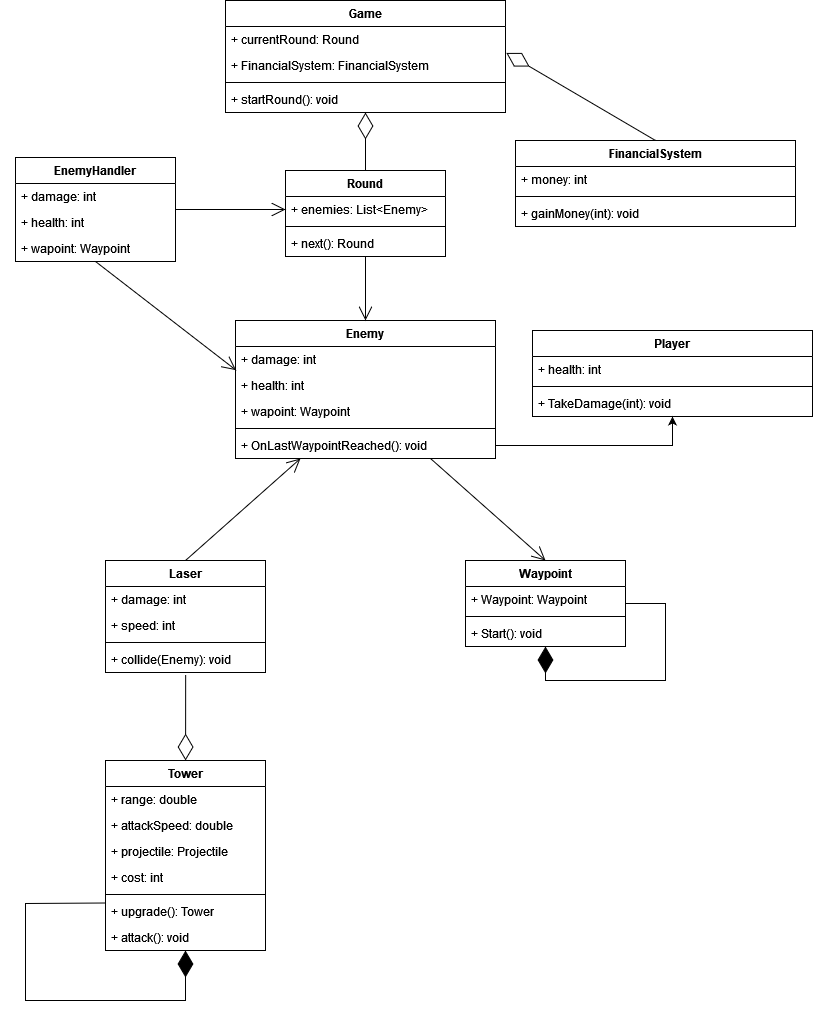

The diagram above was exported from draw.io. Its source (the exported page's mxGraphModel, read from the mxfile embedded in the PNG):
<mxGraphModel dx="1375" dy="741" grid="1" gridSize="10" guides="1" tooltips="1" connect="1" arrows="1" fold="1" page="1" pageScale="1" pageWidth="827" pageHeight="1169" math="0" shadow="0">
  <root>
    <mxCell id="0" />
    <mxCell id="1" parent="0" />
    <mxCell id="vxK0PqdEh-4hi0jb1c47-1" value="Tower" style="swimlane;fontStyle=1;align=center;verticalAlign=top;childLayout=stackLayout;horizontal=1;startSize=26;horizontalStack=0;resizeParent=1;resizeParentMax=0;resizeLast=0;collapsible=1;marginBottom=0;" parent="1" vertex="1">
      <mxGeometry x="120" y="800" width="160" height="190" as="geometry" />
    </mxCell>
    <mxCell id="vxK0PqdEh-4hi0jb1c47-2" value="+ range: double" style="text;strokeColor=none;fillColor=none;align=left;verticalAlign=top;spacingLeft=4;spacingRight=4;overflow=hidden;rotatable=0;points=[[0,0.5],[1,0.5]];portConstraint=eastwest;" parent="vxK0PqdEh-4hi0jb1c47-1" vertex="1">
      <mxGeometry y="26" width="160" height="26" as="geometry" />
    </mxCell>
    <mxCell id="vxK0PqdEh-4hi0jb1c47-19" value="+ attackSpeed: double" style="text;strokeColor=none;fillColor=none;align=left;verticalAlign=top;spacingLeft=4;spacingRight=4;overflow=hidden;rotatable=0;points=[[0,0.5],[1,0.5]];portConstraint=eastwest;" parent="vxK0PqdEh-4hi0jb1c47-1" vertex="1">
      <mxGeometry y="52" width="160" height="26" as="geometry" />
    </mxCell>
    <mxCell id="vxK0PqdEh-4hi0jb1c47-9" value="+ projectile: Projectile" style="text;strokeColor=none;fillColor=none;align=left;verticalAlign=top;spacingLeft=4;spacingRight=4;overflow=hidden;rotatable=0;points=[[0,0.5],[1,0.5]];portConstraint=eastwest;" parent="vxK0PqdEh-4hi0jb1c47-1" vertex="1">
      <mxGeometry y="78" width="160" height="26" as="geometry" />
    </mxCell>
    <mxCell id="vxK0PqdEh-4hi0jb1c47-18" value="+ cost: int" style="text;strokeColor=none;fillColor=none;align=left;verticalAlign=top;spacingLeft=4;spacingRight=4;overflow=hidden;rotatable=0;points=[[0,0.5],[1,0.5]];portConstraint=eastwest;" parent="vxK0PqdEh-4hi0jb1c47-1" vertex="1">
      <mxGeometry y="104" width="160" height="26" as="geometry" />
    </mxCell>
    <mxCell id="vxK0PqdEh-4hi0jb1c47-3" value="" style="line;strokeWidth=1;fillColor=none;align=left;verticalAlign=middle;spacingTop=-1;spacingLeft=3;spacingRight=3;rotatable=0;labelPosition=right;points=[];portConstraint=eastwest;strokeColor=inherit;" parent="vxK0PqdEh-4hi0jb1c47-1" vertex="1">
      <mxGeometry y="130" width="160" height="8" as="geometry" />
    </mxCell>
    <mxCell id="vxK0PqdEh-4hi0jb1c47-55" value="+ upgrade(): Tower" style="text;strokeColor=none;fillColor=none;align=left;verticalAlign=top;spacingLeft=4;spacingRight=4;overflow=hidden;rotatable=0;points=[[0,0.5],[1,0.5]];portConstraint=eastwest;" parent="vxK0PqdEh-4hi0jb1c47-1" vertex="1">
      <mxGeometry y="138" width="160" height="26" as="geometry" />
    </mxCell>
    <mxCell id="vxK0PqdEh-4hi0jb1c47-4" value="+ attack(): void" style="text;strokeColor=none;fillColor=none;align=left;verticalAlign=top;spacingLeft=4;spacingRight=4;overflow=hidden;rotatable=0;points=[[0,0.5],[1,0.5]];portConstraint=eastwest;" parent="vxK0PqdEh-4hi0jb1c47-1" vertex="1">
      <mxGeometry y="164" width="160" height="26" as="geometry" />
    </mxCell>
    <mxCell id="vxK0PqdEh-4hi0jb1c47-79" value="" style="endArrow=diamondThin;endFill=1;endSize=24;html=1;rounded=0;strokeWidth=1;exitX=0;exitY=0.75;exitDx=0;exitDy=0;" parent="vxK0PqdEh-4hi0jb1c47-1" source="vxK0PqdEh-4hi0jb1c47-1" target="vxK0PqdEh-4hi0jb1c47-4" edge="1">
      <mxGeometry width="160" relative="1" as="geometry">
        <mxPoint y="220" as="sourcePoint" />
        <mxPoint x="81.83098591549287" y="246" as="targetPoint" />
        <Array as="points">
          <mxPoint x="-80" y="143" />
          <mxPoint x="-80" y="240" />
          <mxPoint x="80" y="240" />
        </Array>
      </mxGeometry>
    </mxCell>
    <mxCell id="vxK0PqdEh-4hi0jb1c47-10" value="Laser" style="swimlane;fontStyle=1;align=center;verticalAlign=top;childLayout=stackLayout;horizontal=1;startSize=26;horizontalStack=0;resizeParent=1;resizeParentMax=0;resizeLast=0;collapsible=1;marginBottom=0;" parent="1" vertex="1">
      <mxGeometry x="120" y="600" width="160" height="112" as="geometry" />
    </mxCell>
    <mxCell id="vxK0PqdEh-4hi0jb1c47-11" value="+ damage: int" style="text;strokeColor=none;fillColor=none;align=left;verticalAlign=top;spacingLeft=4;spacingRight=4;overflow=hidden;rotatable=0;points=[[0,0.5],[1,0.5]];portConstraint=eastwest;" parent="vxK0PqdEh-4hi0jb1c47-10" vertex="1">
      <mxGeometry y="26" width="160" height="26" as="geometry" />
    </mxCell>
    <mxCell id="vxK0PqdEh-4hi0jb1c47-20" value="+ speed: int" style="text;strokeColor=none;fillColor=none;align=left;verticalAlign=top;spacingLeft=4;spacingRight=4;overflow=hidden;rotatable=0;points=[[0,0.5],[1,0.5]];portConstraint=eastwest;" parent="vxK0PqdEh-4hi0jb1c47-10" vertex="1">
      <mxGeometry y="52" width="160" height="26" as="geometry" />
    </mxCell>
    <mxCell id="vxK0PqdEh-4hi0jb1c47-12" value="" style="line;strokeWidth=1;fillColor=none;align=left;verticalAlign=middle;spacingTop=-1;spacingLeft=3;spacingRight=3;rotatable=0;labelPosition=right;points=[];portConstraint=eastwest;strokeColor=inherit;" parent="vxK0PqdEh-4hi0jb1c47-10" vertex="1">
      <mxGeometry y="78" width="160" height="8" as="geometry" />
    </mxCell>
    <mxCell id="vxK0PqdEh-4hi0jb1c47-13" value="+ collide(Enemy): void" style="text;strokeColor=none;fillColor=none;align=left;verticalAlign=top;spacingLeft=4;spacingRight=4;overflow=hidden;rotatable=0;points=[[0,0.5],[1,0.5]];portConstraint=eastwest;" parent="vxK0PqdEh-4hi0jb1c47-10" vertex="1">
      <mxGeometry y="86" width="160" height="26" as="geometry" />
    </mxCell>
    <mxCell id="vxK0PqdEh-4hi0jb1c47-22" value="Enemy" style="swimlane;fontStyle=1;align=center;verticalAlign=top;childLayout=stackLayout;horizontal=1;startSize=26;horizontalStack=0;resizeParent=1;resizeParentMax=0;resizeLast=0;collapsible=1;marginBottom=0;" parent="1" vertex="1">
      <mxGeometry x="250" y="360" width="260" height="138" as="geometry" />
    </mxCell>
    <mxCell id="vxK0PqdEh-4hi0jb1c47-23" value="+ damage: int" style="text;strokeColor=none;fillColor=none;align=left;verticalAlign=top;spacingLeft=4;spacingRight=4;overflow=hidden;rotatable=0;points=[[0,0.5],[1,0.5]];portConstraint=eastwest;" parent="vxK0PqdEh-4hi0jb1c47-22" vertex="1">
      <mxGeometry y="26" width="260" height="26" as="geometry" />
    </mxCell>
    <mxCell id="vxK0PqdEh-4hi0jb1c47-26" value="+ health: int" style="text;strokeColor=none;fillColor=none;align=left;verticalAlign=top;spacingLeft=4;spacingRight=4;overflow=hidden;rotatable=0;points=[[0,0.5],[1,0.5]];portConstraint=eastwest;" parent="vxK0PqdEh-4hi0jb1c47-22" vertex="1">
      <mxGeometry y="52" width="260" height="26" as="geometry" />
    </mxCell>
    <mxCell id="vxK0PqdEh-4hi0jb1c47-27" value="+ wapoint: Waypoint" style="text;strokeColor=none;fillColor=none;align=left;verticalAlign=top;spacingLeft=4;spacingRight=4;overflow=hidden;rotatable=0;points=[[0,0.5],[1,0.5]];portConstraint=eastwest;" parent="vxK0PqdEh-4hi0jb1c47-22" vertex="1">
      <mxGeometry y="78" width="260" height="26" as="geometry" />
    </mxCell>
    <mxCell id="WsrZ5RKKrtmH_n2yKW1X-24" value="" style="line;strokeWidth=1;fillColor=none;align=left;verticalAlign=middle;spacingTop=-1;spacingLeft=3;spacingRight=3;rotatable=0;labelPosition=right;points=[];portConstraint=eastwest;strokeColor=inherit;" vertex="1" parent="vxK0PqdEh-4hi0jb1c47-22">
      <mxGeometry y="104" width="260" height="8" as="geometry" />
    </mxCell>
    <mxCell id="WsrZ5RKKrtmH_n2yKW1X-13" value="+ OnLastWaypointReached(): void" style="text;strokeColor=none;fillColor=none;align=left;verticalAlign=top;spacingLeft=4;spacingRight=4;overflow=hidden;rotatable=0;points=[[0,0.5],[1,0.5]];portConstraint=eastwest;" vertex="1" parent="vxK0PqdEh-4hi0jb1c47-22">
      <mxGeometry y="112" width="260" height="26" as="geometry" />
    </mxCell>
    <mxCell id="vxK0PqdEh-4hi0jb1c47-32" value="Waypoint" style="swimlane;fontStyle=1;align=center;verticalAlign=top;childLayout=stackLayout;horizontal=1;startSize=26;horizontalStack=0;resizeParent=1;resizeParentMax=0;resizeLast=0;collapsible=1;marginBottom=0;" parent="1" vertex="1">
      <mxGeometry x="480" y="600" width="160" height="86" as="geometry" />
    </mxCell>
    <mxCell id="vxK0PqdEh-4hi0jb1c47-35" value="+ Waypoint: Waypoint" style="text;strokeColor=none;fillColor=none;align=left;verticalAlign=top;spacingLeft=4;spacingRight=4;overflow=hidden;rotatable=0;points=[[0,0.5],[1,0.5]];portConstraint=eastwest;" parent="vxK0PqdEh-4hi0jb1c47-32" vertex="1">
      <mxGeometry y="26" width="160" height="26" as="geometry" />
    </mxCell>
    <mxCell id="vxK0PqdEh-4hi0jb1c47-78" value="" style="endArrow=diamondThin;endFill=1;endSize=24;html=1;rounded=0;strokeWidth=1;exitX=1;exitY=0.5;exitDx=0;exitDy=0;" parent="vxK0PqdEh-4hi0jb1c47-32" source="vxK0PqdEh-4hi0jb1c47-32" target="WsrZ5RKKrtmH_n2yKW1X-18" edge="1">
      <mxGeometry width="160" relative="1" as="geometry">
        <mxPoint x="-180" y="50" as="sourcePoint" />
        <mxPoint x="-10" y="30" as="targetPoint" />
        <Array as="points">
          <mxPoint x="200" y="43" />
          <mxPoint x="200" y="120" />
          <mxPoint x="140" y="120" />
          <mxPoint x="80" y="120" />
        </Array>
      </mxGeometry>
    </mxCell>
    <mxCell id="WsrZ5RKKrtmH_n2yKW1X-19" value="" style="line;strokeWidth=1;fillColor=none;align=left;verticalAlign=middle;spacingTop=-1;spacingLeft=3;spacingRight=3;rotatable=0;labelPosition=right;points=[];portConstraint=eastwest;strokeColor=inherit;" vertex="1" parent="vxK0PqdEh-4hi0jb1c47-32">
      <mxGeometry y="52" width="160" height="8" as="geometry" />
    </mxCell>
    <mxCell id="WsrZ5RKKrtmH_n2yKW1X-18" value="+ Start(): void" style="text;strokeColor=none;fillColor=none;align=left;verticalAlign=top;spacingLeft=4;spacingRight=4;overflow=hidden;rotatable=0;points=[[0,0.5],[1,0.5]];portConstraint=eastwest;" vertex="1" parent="vxK0PqdEh-4hi0jb1c47-32">
      <mxGeometry y="60" width="160" height="26" as="geometry" />
    </mxCell>
    <mxCell id="vxK0PqdEh-4hi0jb1c47-37" value="Game" style="swimlane;fontStyle=1;align=center;verticalAlign=top;childLayout=stackLayout;horizontal=1;startSize=26;horizontalStack=0;resizeParent=1;resizeParentMax=0;resizeLast=0;collapsible=1;marginBottom=0;" parent="1" vertex="1">
      <mxGeometry x="240" y="40" width="280" height="112" as="geometry" />
    </mxCell>
    <mxCell id="vxK0PqdEh-4hi0jb1c47-53" value="+ currentRound: Round" style="text;strokeColor=none;fillColor=none;align=left;verticalAlign=top;spacingLeft=4;spacingRight=4;overflow=hidden;rotatable=0;points=[[0,0.5],[1,0.5]];portConstraint=eastwest;" parent="vxK0PqdEh-4hi0jb1c47-37" vertex="1">
      <mxGeometry y="26" width="280" height="26" as="geometry" />
    </mxCell>
    <mxCell id="vxK0PqdEh-4hi0jb1c47-56" value="+ FinancialSystem: FinancialSystem" style="text;strokeColor=none;fillColor=none;align=left;verticalAlign=top;spacingLeft=4;spacingRight=4;overflow=hidden;rotatable=0;points=[[0,0.5],[1,0.5]];portConstraint=eastwest;" parent="vxK0PqdEh-4hi0jb1c47-37" vertex="1">
      <mxGeometry y="52" width="280" height="26" as="geometry" />
    </mxCell>
    <mxCell id="vxK0PqdEh-4hi0jb1c47-39" value="" style="line;strokeWidth=1;fillColor=none;align=left;verticalAlign=middle;spacingTop=-1;spacingLeft=3;spacingRight=3;rotatable=0;labelPosition=right;points=[];portConstraint=eastwest;strokeColor=inherit;" parent="vxK0PqdEh-4hi0jb1c47-37" vertex="1">
      <mxGeometry y="78" width="280" height="8" as="geometry" />
    </mxCell>
    <mxCell id="vxK0PqdEh-4hi0jb1c47-40" value="+ startRound(): void" style="text;strokeColor=none;fillColor=none;align=left;verticalAlign=top;spacingLeft=4;spacingRight=4;overflow=hidden;rotatable=0;points=[[0,0.5],[1,0.5]];portConstraint=eastwest;" parent="vxK0PqdEh-4hi0jb1c47-37" vertex="1">
      <mxGeometry y="86" width="280" height="26" as="geometry" />
    </mxCell>
    <mxCell id="vxK0PqdEh-4hi0jb1c47-47" value="Round" style="swimlane;fontStyle=1;align=center;verticalAlign=top;childLayout=stackLayout;horizontal=1;startSize=26;horizontalStack=0;resizeParent=1;resizeParentMax=0;resizeLast=0;collapsible=1;marginBottom=0;" parent="1" vertex="1">
      <mxGeometry x="300" y="210" width="160" height="86" as="geometry" />
    </mxCell>
    <mxCell id="vxK0PqdEh-4hi0jb1c47-52" value="+ enemies: List&lt;Enemy&gt;" style="text;strokeColor=none;fillColor=none;align=left;verticalAlign=top;spacingLeft=4;spacingRight=4;overflow=hidden;rotatable=0;points=[[0,0.5],[1,0.5]];portConstraint=eastwest;" parent="vxK0PqdEh-4hi0jb1c47-47" vertex="1">
      <mxGeometry y="26" width="160" height="26" as="geometry" />
    </mxCell>
    <mxCell id="vxK0PqdEh-4hi0jb1c47-49" value="" style="line;strokeWidth=1;fillColor=none;align=left;verticalAlign=middle;spacingTop=-1;spacingLeft=3;spacingRight=3;rotatable=0;labelPosition=right;points=[];portConstraint=eastwest;strokeColor=inherit;" parent="vxK0PqdEh-4hi0jb1c47-47" vertex="1">
      <mxGeometry y="52" width="160" height="8" as="geometry" />
    </mxCell>
    <mxCell id="vxK0PqdEh-4hi0jb1c47-50" value="+ next(): Round" style="text;strokeColor=none;fillColor=none;align=left;verticalAlign=top;spacingLeft=4;spacingRight=4;overflow=hidden;rotatable=0;points=[[0,0.5],[1,0.5]];portConstraint=eastwest;" parent="vxK0PqdEh-4hi0jb1c47-47" vertex="1">
      <mxGeometry y="60" width="160" height="26" as="geometry" />
    </mxCell>
    <mxCell id="vxK0PqdEh-4hi0jb1c47-72" value="" style="endArrow=diamondThin;endFill=0;endSize=24;html=1;rounded=0;strokeWidth=1;exitX=0.501;exitY=1.092;exitDx=0;exitDy=0;exitPerimeter=0;" parent="1" source="vxK0PqdEh-4hi0jb1c47-13" target="vxK0PqdEh-4hi0jb1c47-1" edge="1">
      <mxGeometry width="160" relative="1" as="geometry">
        <mxPoint x="280" y="470" as="sourcePoint" />
        <mxPoint x="440" y="470" as="targetPoint" />
      </mxGeometry>
    </mxCell>
    <mxCell id="vxK0PqdEh-4hi0jb1c47-73" value="" style="endArrow=diamondThin;endFill=0;endSize=24;html=1;rounded=0;strokeWidth=1;exitX=0.5;exitY=0;exitDx=0;exitDy=0;" parent="1" source="vxK0PqdEh-4hi0jb1c47-47" target="vxK0PqdEh-4hi0jb1c47-40" edge="1">
      <mxGeometry width="160" relative="1" as="geometry">
        <mxPoint x="570" y="190" as="sourcePoint" />
        <mxPoint x="740" y="130" as="targetPoint" />
      </mxGeometry>
    </mxCell>
    <mxCell id="vxK0PqdEh-4hi0jb1c47-75" value="" style="endArrow=open;endFill=1;endSize=12;html=1;rounded=0;strokeWidth=1;entryX=0.5;entryY=0;entryDx=0;entryDy=0;" parent="1" source="vxK0PqdEh-4hi0jb1c47-50" target="vxK0PqdEh-4hi0jb1c47-22" edge="1">
      <mxGeometry width="160" relative="1" as="geometry">
        <mxPoint x="820" y="300" as="sourcePoint" />
        <mxPoint x="980" y="300" as="targetPoint" />
      </mxGeometry>
    </mxCell>
    <mxCell id="vxK0PqdEh-4hi0jb1c47-80" value="" style="endArrow=open;endFill=1;endSize=12;html=1;rounded=0;strokeWidth=1;exitX=0.75;exitY=1;exitDx=0;exitDy=0;entryX=0.5;entryY=0;entryDx=0;entryDy=0;" parent="1" source="vxK0PqdEh-4hi0jb1c47-22" target="vxK0PqdEh-4hi0jb1c47-32" edge="1">
      <mxGeometry width="160" relative="1" as="geometry">
        <mxPoint x="431.03999999999996" y="498" as="sourcePoint" />
        <mxPoint x="510" y="530" as="targetPoint" />
      </mxGeometry>
    </mxCell>
    <mxCell id="vxK0PqdEh-4hi0jb1c47-85" value="" style="endArrow=open;endFill=1;endSize=12;html=1;rounded=0;strokeWidth=1;exitX=0.5;exitY=0;exitDx=0;exitDy=0;entryX=0.25;entryY=1;entryDx=0;entryDy=0;" parent="1" source="vxK0PqdEh-4hi0jb1c47-10" target="vxK0PqdEh-4hi0jb1c47-22" edge="1">
      <mxGeometry width="160" relative="1" as="geometry">
        <mxPoint x="240" y="610" as="sourcePoint" />
        <mxPoint x="290" y="500" as="targetPoint" />
      </mxGeometry>
    </mxCell>
    <mxCell id="WsrZ5RKKrtmH_n2yKW1X-2" value="FinancialSystem" style="swimlane;fontStyle=1;align=center;verticalAlign=top;childLayout=stackLayout;horizontal=1;startSize=26;horizontalStack=0;resizeParent=1;resizeParentMax=0;resizeLast=0;collapsible=1;marginBottom=0;" vertex="1" parent="1">
      <mxGeometry x="530" y="180" width="280" height="86" as="geometry" />
    </mxCell>
    <mxCell id="WsrZ5RKKrtmH_n2yKW1X-3" value="+ money: int" style="text;strokeColor=none;fillColor=none;align=left;verticalAlign=top;spacingLeft=4;spacingRight=4;overflow=hidden;rotatable=0;points=[[0,0.5],[1,0.5]];portConstraint=eastwest;" vertex="1" parent="WsrZ5RKKrtmH_n2yKW1X-2">
      <mxGeometry y="26" width="280" height="26" as="geometry" />
    </mxCell>
    <mxCell id="WsrZ5RKKrtmH_n2yKW1X-5" value="" style="line;strokeWidth=1;fillColor=none;align=left;verticalAlign=middle;spacingTop=-1;spacingLeft=3;spacingRight=3;rotatable=0;labelPosition=right;points=[];portConstraint=eastwest;strokeColor=inherit;" vertex="1" parent="WsrZ5RKKrtmH_n2yKW1X-2">
      <mxGeometry y="52" width="280" height="8" as="geometry" />
    </mxCell>
    <mxCell id="WsrZ5RKKrtmH_n2yKW1X-6" value="+ gainMoney(int): void" style="text;strokeColor=none;fillColor=none;align=left;verticalAlign=top;spacingLeft=4;spacingRight=4;overflow=hidden;rotatable=0;points=[[0,0.5],[1,0.5]];portConstraint=eastwest;" vertex="1" parent="WsrZ5RKKrtmH_n2yKW1X-2">
      <mxGeometry y="60" width="280" height="26" as="geometry" />
    </mxCell>
    <mxCell id="WsrZ5RKKrtmH_n2yKW1X-10" value="Player" style="swimlane;fontStyle=1;align=center;verticalAlign=top;childLayout=stackLayout;horizontal=1;startSize=26;horizontalStack=0;resizeParent=1;resizeParentMax=0;resizeLast=0;collapsible=1;marginBottom=0;" vertex="1" parent="1">
      <mxGeometry x="547" y="370" width="280" height="86" as="geometry" />
    </mxCell>
    <mxCell id="WsrZ5RKKrtmH_n2yKW1X-11" value="+ health: int" style="text;strokeColor=none;fillColor=none;align=left;verticalAlign=top;spacingLeft=4;spacingRight=4;overflow=hidden;rotatable=0;points=[[0,0.5],[1,0.5]];portConstraint=eastwest;" vertex="1" parent="WsrZ5RKKrtmH_n2yKW1X-10">
      <mxGeometry y="26" width="280" height="26" as="geometry" />
    </mxCell>
    <mxCell id="WsrZ5RKKrtmH_n2yKW1X-12" value="" style="line;strokeWidth=1;fillColor=none;align=left;verticalAlign=middle;spacingTop=-1;spacingLeft=3;spacingRight=3;rotatable=0;labelPosition=right;points=[];portConstraint=eastwest;strokeColor=inherit;" vertex="1" parent="WsrZ5RKKrtmH_n2yKW1X-10">
      <mxGeometry y="52" width="280" height="8" as="geometry" />
    </mxCell>
    <mxCell id="WsrZ5RKKrtmH_n2yKW1X-25" value="+ TakeDamage(int): void" style="text;strokeColor=none;fillColor=none;align=left;verticalAlign=top;spacingLeft=4;spacingRight=4;overflow=hidden;rotatable=0;points=[[0,0.5],[1,0.5]];portConstraint=eastwest;" vertex="1" parent="WsrZ5RKKrtmH_n2yKW1X-10">
      <mxGeometry y="60" width="280" height="26" as="geometry" />
    </mxCell>
    <mxCell id="WsrZ5RKKrtmH_n2yKW1X-14" value="EnemyHandler" style="swimlane;fontStyle=1;align=center;verticalAlign=top;childLayout=stackLayout;horizontal=1;startSize=26;horizontalStack=0;resizeParent=1;resizeParentMax=0;resizeLast=0;collapsible=1;marginBottom=0;" vertex="1" parent="1">
      <mxGeometry x="30" y="197" width="160" height="104" as="geometry" />
    </mxCell>
    <mxCell id="WsrZ5RKKrtmH_n2yKW1X-15" value="+ damage: int" style="text;strokeColor=none;fillColor=none;align=left;verticalAlign=top;spacingLeft=4;spacingRight=4;overflow=hidden;rotatable=0;points=[[0,0.5],[1,0.5]];portConstraint=eastwest;" vertex="1" parent="WsrZ5RKKrtmH_n2yKW1X-14">
      <mxGeometry y="26" width="160" height="26" as="geometry" />
    </mxCell>
    <mxCell id="WsrZ5RKKrtmH_n2yKW1X-16" value="+ health: int" style="text;strokeColor=none;fillColor=none;align=left;verticalAlign=top;spacingLeft=4;spacingRight=4;overflow=hidden;rotatable=0;points=[[0,0.5],[1,0.5]];portConstraint=eastwest;" vertex="1" parent="WsrZ5RKKrtmH_n2yKW1X-14">
      <mxGeometry y="52" width="160" height="26" as="geometry" />
    </mxCell>
    <mxCell id="WsrZ5RKKrtmH_n2yKW1X-17" value="+ wapoint: Waypoint" style="text;strokeColor=none;fillColor=none;align=left;verticalAlign=top;spacingLeft=4;spacingRight=4;overflow=hidden;rotatable=0;points=[[0,0.5],[1,0.5]];portConstraint=eastwest;" vertex="1" parent="WsrZ5RKKrtmH_n2yKW1X-14">
      <mxGeometry y="78" width="160" height="26" as="geometry" />
    </mxCell>
    <mxCell id="WsrZ5RKKrtmH_n2yKW1X-21" value="" style="endArrow=diamondThin;endFill=0;endSize=24;html=1;rounded=0;strokeWidth=1;exitX=0.5;exitY=0;exitDx=0;exitDy=0;entryX=1.003;entryY=0.016;entryDx=0;entryDy=0;entryPerimeter=0;" edge="1" parent="1" source="WsrZ5RKKrtmH_n2yKW1X-2" target="vxK0PqdEh-4hi0jb1c47-56">
      <mxGeometry width="160" relative="1" as="geometry">
        <mxPoint x="670" y="138" as="sourcePoint" />
        <mxPoint x="670" y="80" as="targetPoint" />
      </mxGeometry>
    </mxCell>
    <mxCell id="WsrZ5RKKrtmH_n2yKW1X-22" value="" style="endArrow=open;endFill=1;endSize=12;html=1;rounded=0;strokeWidth=1;entryX=0.002;entryY=0.91;entryDx=0;entryDy=0;exitX=0.5;exitY=1;exitDx=0;exitDy=0;entryPerimeter=0;" edge="1" parent="1" source="WsrZ5RKKrtmH_n2yKW1X-14" target="vxK0PqdEh-4hi0jb1c47-23">
      <mxGeometry width="160" relative="1" as="geometry">
        <mxPoint x="120" y="340" as="sourcePoint" />
        <mxPoint x="120" y="404" as="targetPoint" />
      </mxGeometry>
    </mxCell>
    <mxCell id="WsrZ5RKKrtmH_n2yKW1X-23" value="" style="endArrow=open;endFill=1;endSize=12;html=1;rounded=0;strokeWidth=1;entryX=0;entryY=0.5;entryDx=0;entryDy=0;exitX=1;exitY=0.5;exitDx=0;exitDy=0;" edge="1" parent="1" source="WsrZ5RKKrtmH_n2yKW1X-14" target="vxK0PqdEh-4hi0jb1c47-52">
      <mxGeometry width="160" relative="1" as="geometry">
        <mxPoint x="120" y="314" as="sourcePoint" />
        <mxPoint x="310.31999999999994" y="419.6600000000001" as="targetPoint" />
      </mxGeometry>
    </mxCell>
    <mxCell id="WsrZ5RKKrtmH_n2yKW1X-27" style="edgeStyle=orthogonalEdgeStyle;rounded=0;orthogonalLoop=1;jettySize=auto;html=1;entryX=0.5;entryY=1;entryDx=0;entryDy=0;" edge="1" parent="1" source="WsrZ5RKKrtmH_n2yKW1X-13" target="WsrZ5RKKrtmH_n2yKW1X-10">
      <mxGeometry relative="1" as="geometry" />
    </mxCell>
  </root>
</mxGraphModel>